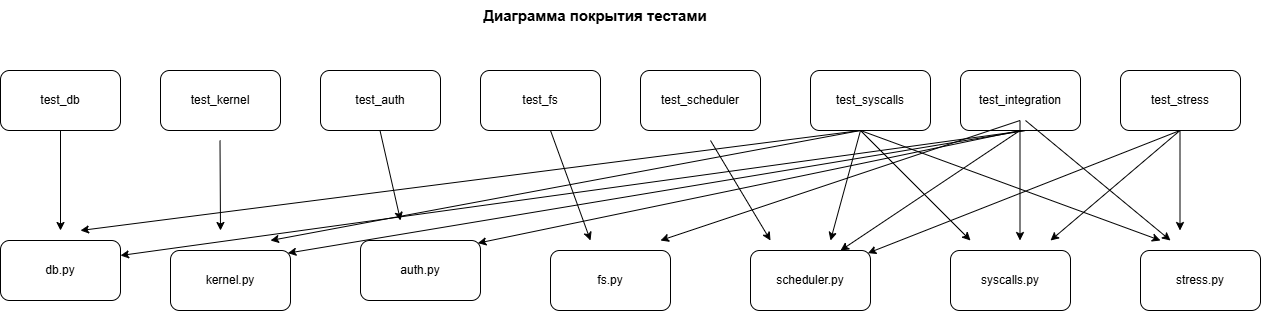

The diagram above was exported from draw.io. Its source (the exported page's mxGraphModel, read from the mxfile embedded in the PNG):
<mxGraphModel dx="2320" dy="1096" grid="1" gridSize="10" guides="1" tooltips="1" connect="1" arrows="1" fold="1" page="1" pageScale="1" pageWidth="827" pageHeight="1169" math="0" shadow="0">
  <root>
    <mxCell id="0" />
    <mxCell id="1" parent="0" />
    <mxCell id="BOCctIAiivItJpTYMG5X-1" parent="1" style="text;html=1;whiteSpace=wrap;strokeColor=none;fillColor=none;align=center;verticalAlign=middle;rounded=0;" value="&lt;font style=&quot;font-size: 15px;&quot;&gt;&lt;b&gt;Диаграмма покрытия тестами&lt;/b&gt;&lt;/font&gt;" vertex="1">
      <mxGeometry height="30" width="250" x="310" y="90" as="geometry" />
    </mxCell>
    <mxCell id="BOCctIAiivItJpTYMG5X-2" parent="1" style="rounded=1;whiteSpace=wrap;html=1;roundedPerimeter=1;" value="test_db" vertex="1">
      <mxGeometry height="60" width="120" x="-160" y="160" as="geometry" />
    </mxCell>
    <mxCell id="BOCctIAiivItJpTYMG5X-3" parent="1" style="rounded=1;whiteSpace=wrap;html=1;roundedPerimeter=1;" value="test_kernel" vertex="1">
      <mxGeometry height="60" width="120" y="160" as="geometry" />
    </mxCell>
    <mxCell id="BOCctIAiivItJpTYMG5X-4" parent="1" style="rounded=1;whiteSpace=wrap;html=1;roundedPerimeter=1;" value="test_auth" vertex="1">
      <mxGeometry height="60" width="120" x="160" y="160" as="geometry" />
    </mxCell>
    <mxCell id="BOCctIAiivItJpTYMG5X-5" parent="1" style="rounded=1;whiteSpace=wrap;html=1;roundedPerimeter=1;" value="test_fs" vertex="1">
      <mxGeometry height="60" width="120" x="320" y="160" as="geometry" />
    </mxCell>
    <mxCell id="BOCctIAiivItJpTYMG5X-6" parent="1" style="rounded=1;whiteSpace=wrap;html=1;roundedPerimeter=1;" value="test_scheduler" vertex="1">
      <mxGeometry height="60" width="120" x="480" y="160" as="geometry" />
    </mxCell>
    <mxCell id="BOCctIAiivItJpTYMG5X-7" parent="1" style="rounded=1;whiteSpace=wrap;html=1;roundedPerimeter=1;" value="test_syscalls" vertex="1">
      <mxGeometry height="60" width="120" x="650" y="160" as="geometry" />
    </mxCell>
    <mxCell id="BOCctIAiivItJpTYMG5X-8" parent="1" style="rounded=1;whiteSpace=wrap;html=1;roundedPerimeter=1;" value="test_integration" vertex="1">
      <mxGeometry height="60" width="120" x="800" y="160" as="geometry" />
    </mxCell>
    <mxCell id="BOCctIAiivItJpTYMG5X-9" parent="1" style="rounded=1;whiteSpace=wrap;html=1;roundedPerimeter=1;" value="test_stress" vertex="1">
      <mxGeometry height="60" width="120" x="960" y="160" as="geometry" />
    </mxCell>
    <mxCell id="BOCctIAiivItJpTYMG5X-10" parent="1" style="rounded=1;whiteSpace=wrap;html=1;roundedPerimeter=1;" value="db.py" vertex="1">
      <mxGeometry height="60" width="120" x="-160" y="330" as="geometry" />
    </mxCell>
    <mxCell id="BOCctIAiivItJpTYMG5X-11" parent="1" style="rounded=1;whiteSpace=wrap;html=1;roundedPerimeter=1;" value="kernel.py" vertex="1">
      <mxGeometry height="60" width="120" x="10" y="340" as="geometry" />
    </mxCell>
    <mxCell id="BOCctIAiivItJpTYMG5X-12" parent="1" style="rounded=1;whiteSpace=wrap;html=1;roundedPerimeter=1;" value="auth.py" vertex="1">
      <mxGeometry height="60" width="120" x="200" y="330" as="geometry" />
    </mxCell>
    <mxCell id="BOCctIAiivItJpTYMG5X-13" parent="1" style="rounded=1;whiteSpace=wrap;html=1;roundedPerimeter=1;" value="fs.py" vertex="1">
      <mxGeometry height="60" width="120" x="390" y="340" as="geometry" />
    </mxCell>
    <mxCell id="BOCctIAiivItJpTYMG5X-14" parent="1" style="rounded=1;whiteSpace=wrap;html=1;roundedPerimeter=1;" value="scheduler.py" vertex="1">
      <mxGeometry height="60" width="120" x="590" y="340" as="geometry" />
    </mxCell>
    <mxCell id="BOCctIAiivItJpTYMG5X-15" parent="1" style="rounded=1;whiteSpace=wrap;html=1;roundedPerimeter=1;" value="syscalls.py" vertex="1">
      <mxGeometry height="60" width="120" x="790" y="340" as="geometry" />
    </mxCell>
    <mxCell id="BOCctIAiivItJpTYMG5X-17" parent="1" style="rounded=1;whiteSpace=wrap;html=1;roundedPerimeter=1;" value="stress.py" vertex="1">
      <mxGeometry height="60" width="120" x="980" y="340" as="geometry" />
    </mxCell>
    <mxCell id="BOCctIAiivItJpTYMG5X-40" edge="1" parent="1" style="endArrow=classic;html=1;rounded=0;" value="">
      <mxGeometry height="50" relative="1" width="50" as="geometry">
        <mxPoint x="-100" y="220" as="sourcePoint" />
        <mxPoint x="-100" y="320" as="targetPoint" />
      </mxGeometry>
    </mxCell>
    <mxCell id="BOCctIAiivItJpTYMG5X-41" edge="1" parent="1" style="endArrow=classic;html=1;rounded=0;" value="">
      <mxGeometry height="50" relative="1" width="50" as="geometry">
        <Array as="points" />
        <mxPoint x="59.5" y="230" as="sourcePoint" />
        <mxPoint x="60" y="320" as="targetPoint" />
      </mxGeometry>
    </mxCell>
    <mxCell id="BOCctIAiivItJpTYMG5X-42" edge="1" parent="1" style="endArrow=classic;html=1;rounded=0;" value="">
      <mxGeometry height="50" relative="1" width="50" as="geometry">
        <mxPoint x="219.5" y="220" as="sourcePoint" />
        <mxPoint x="240" y="310" as="targetPoint" />
      </mxGeometry>
    </mxCell>
    <mxCell id="BOCctIAiivItJpTYMG5X-44" edge="1" parent="1" style="endArrow=classic;html=1;rounded=0;" value="">
      <mxGeometry height="50" relative="1" width="50" as="geometry">
        <mxPoint x="390" y="220" as="sourcePoint" />
        <mxPoint x="430" y="330" as="targetPoint" />
      </mxGeometry>
    </mxCell>
    <mxCell id="BOCctIAiivItJpTYMG5X-45" edge="1" parent="1" style="endArrow=classic;html=1;rounded=0;" value="">
      <mxGeometry height="50" relative="1" width="50" as="geometry">
        <mxPoint x="550" y="230" as="sourcePoint" />
        <mxPoint x="610" y="330" as="targetPoint" />
      </mxGeometry>
    </mxCell>
    <mxCell id="BOCctIAiivItJpTYMG5X-46" edge="1" parent="1" style="endArrow=classic;html=1;rounded=0;" value="">
      <mxGeometry height="50" relative="1" width="50" as="geometry">
        <mxPoint x="700" y="220" as="sourcePoint" />
        <mxPoint x="-80" y="320" as="targetPoint" />
      </mxGeometry>
    </mxCell>
    <mxCell id="BOCctIAiivItJpTYMG5X-47" edge="1" parent="1" style="endArrow=classic;html=1;rounded=0;" value="">
      <mxGeometry height="50" relative="1" width="50" as="geometry">
        <mxPoint x="700" y="220" as="sourcePoint" />
        <mxPoint x="110" y="330" as="targetPoint" />
      </mxGeometry>
    </mxCell>
    <mxCell id="BOCctIAiivItJpTYMG5X-49" edge="1" parent="1" style="endArrow=classic;html=1;rounded=0;" value="">
      <mxGeometry height="50" relative="1" width="50" as="geometry">
        <mxPoint x="700" y="220" as="sourcePoint" />
        <mxPoint x="670" y="330" as="targetPoint" />
      </mxGeometry>
    </mxCell>
    <mxCell id="BOCctIAiivItJpTYMG5X-50" edge="1" parent="1" style="endArrow=classic;html=1;rounded=0;" value="">
      <mxGeometry height="50" relative="1" width="50" as="geometry">
        <mxPoint x="700" y="220" as="sourcePoint" />
        <mxPoint x="810" y="330" as="targetPoint" />
      </mxGeometry>
    </mxCell>
    <mxCell id="BOCctIAiivItJpTYMG5X-51" edge="1" parent="1" style="endArrow=classic;html=1;rounded=0;" value="">
      <mxGeometry height="50" relative="1" width="50" as="geometry">
        <mxPoint x="700" y="220" as="sourcePoint" />
        <mxPoint x="1000" y="330" as="targetPoint" />
      </mxGeometry>
    </mxCell>
    <mxCell id="BOCctIAiivItJpTYMG5X-52" edge="1" parent="1" style="endArrow=classic;html=1;rounded=0;entryX=1;entryY=0.25;entryDx=0;entryDy=0;" target="BOCctIAiivItJpTYMG5X-10" value="">
      <mxGeometry height="50" relative="1" width="50" as="geometry">
        <mxPoint x="865" y="220" as="sourcePoint" />
        <mxPoint x="-100" y="320" as="targetPoint" />
      </mxGeometry>
    </mxCell>
    <mxCell id="BOCctIAiivItJpTYMG5X-54" edge="1" parent="1" style="endArrow=classic;html=1;rounded=0;entryX=1;entryY=0;entryDx=0;entryDy=0;" target="BOCctIAiivItJpTYMG5X-11" value="">
      <mxGeometry height="50" relative="1" width="50" as="geometry">
        <mxPoint x="865" y="220" as="sourcePoint" />
        <mxPoint x="865" y="320" as="targetPoint" />
      </mxGeometry>
    </mxCell>
    <mxCell id="BOCctIAiivItJpTYMG5X-55" edge="1" parent="1" source="BOCctIAiivItJpTYMG5X-8" style="endArrow=classic;html=1;rounded=0;exitX=0.5;exitY=1;exitDx=0;exitDy=0;entryX=1;entryY=0;entryDx=0;entryDy=0;" target="BOCctIAiivItJpTYMG5X-12" value="">
      <mxGeometry height="50" relative="1" width="50" as="geometry">
        <mxPoint x="859.5" y="250" as="sourcePoint" />
        <mxPoint x="320" y="320" as="targetPoint" />
      </mxGeometry>
    </mxCell>
    <mxCell id="BOCctIAiivItJpTYMG5X-56" edge="1" parent="1" style="endArrow=classic;html=1;rounded=0;" value="">
      <mxGeometry height="50" relative="1" width="50" as="geometry">
        <mxPoint x="859.5" y="210" as="sourcePoint" />
        <mxPoint x="500" y="330" as="targetPoint" />
      </mxGeometry>
    </mxCell>
    <mxCell id="BOCctIAiivItJpTYMG5X-57" edge="1" parent="1" style="endArrow=classic;html=1;rounded=0;entryX=0.75;entryY=0;entryDx=0;entryDy=0;" target="BOCctIAiivItJpTYMG5X-14" value="">
      <mxGeometry height="50" relative="1" width="50" as="geometry">
        <mxPoint x="859.5" y="220" as="sourcePoint" />
        <mxPoint x="859.5" y="320" as="targetPoint" />
      </mxGeometry>
    </mxCell>
    <mxCell id="BOCctIAiivItJpTYMG5X-58" edge="1" parent="1" style="endArrow=classic;html=1;rounded=0;" value="">
      <mxGeometry height="50" relative="1" width="50" as="geometry">
        <mxPoint x="859.5" y="210" as="sourcePoint" />
        <mxPoint x="859.5" y="330" as="targetPoint" />
      </mxGeometry>
    </mxCell>
    <mxCell id="BOCctIAiivItJpTYMG5X-59" edge="1" parent="1" style="endArrow=classic;html=1;rounded=0;" value="">
      <mxGeometry height="50" relative="1" width="50" as="geometry">
        <mxPoint x="865" y="210" as="sourcePoint" />
        <mxPoint x="1010" y="330" as="targetPoint" />
      </mxGeometry>
    </mxCell>
    <mxCell id="BOCctIAiivItJpTYMG5X-60" edge="1" parent="1" style="endArrow=classic;html=1;rounded=0;entryX=1;entryY=0;entryDx=0;entryDy=0;" target="BOCctIAiivItJpTYMG5X-14" value="">
      <mxGeometry height="50" relative="1" width="50" as="geometry">
        <mxPoint x="1019.5" y="220" as="sourcePoint" />
        <mxPoint x="1019.5" y="320" as="targetPoint" />
      </mxGeometry>
    </mxCell>
    <mxCell id="BOCctIAiivItJpTYMG5X-61" edge="1" parent="1" style="endArrow=classic;html=1;rounded=0;" value="">
      <mxGeometry height="50" relative="1" width="50" as="geometry">
        <mxPoint x="1019.5" y="220" as="sourcePoint" />
        <mxPoint x="890" y="330" as="targetPoint" />
      </mxGeometry>
    </mxCell>
    <mxCell id="BOCctIAiivItJpTYMG5X-62" edge="1" parent="1" style="endArrow=classic;html=1;rounded=0;" value="">
      <mxGeometry height="50" relative="1" width="50" as="geometry">
        <mxPoint x="1019.5" y="220" as="sourcePoint" />
        <mxPoint x="1019.5" y="320" as="targetPoint" />
      </mxGeometry>
    </mxCell>
  </root>
</mxGraphModel>